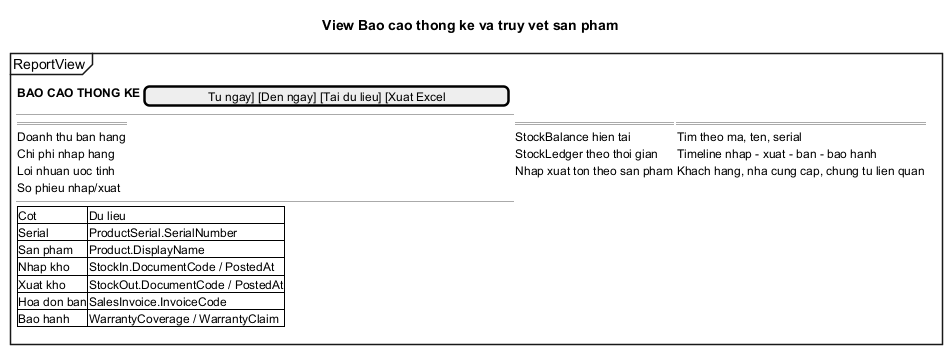

The diagram above was rendered by PlantUML. Its source (embedded in the PNG):
@startsalt Dashboard_BaoCao
title View Bao cao thong ke va truy vet san pham
mainframe ReportView
{
  { **BAO CAO THONG KE** | [Tu ngay] [Den ngay] [Tai du lieu] [Xuat Excel] }
  --
  {
    ==== Tong quan ====
    Doanh thu ban hang
    Chi phi nhap hang
    Loi nhuan uoc tinh
    So phieu nhap/xuat
  } | {
    ==== Nhap - Xuat - Ton ====
    StockBalance hien tai
    StockLedger theo thoi gian
    Nhap xuat ton theo san pham
  } | {
    ==== Truy vet san pham/serial ====
    Tim theo ma, ten, serial
    Timeline nhap - xuat - ban - bao hanh
    Khach hang, nha cung cap, chung tu lien quan
  }
  --
  {
    {#
      Cot | Du lieu
      Serial | ProductSerial.SerialNumber
      San pham | Product.DisplayName
      Nhap kho | StockIn.DocumentCode / PostedAt
      Xuat kho | StockOut.DocumentCode / PostedAt
      Hoa don ban | SalesInvoice.InvoiceCode
      Bao hanh | WarrantyCoverage / WarrantyClaim
    }
  }
}
@endsalt